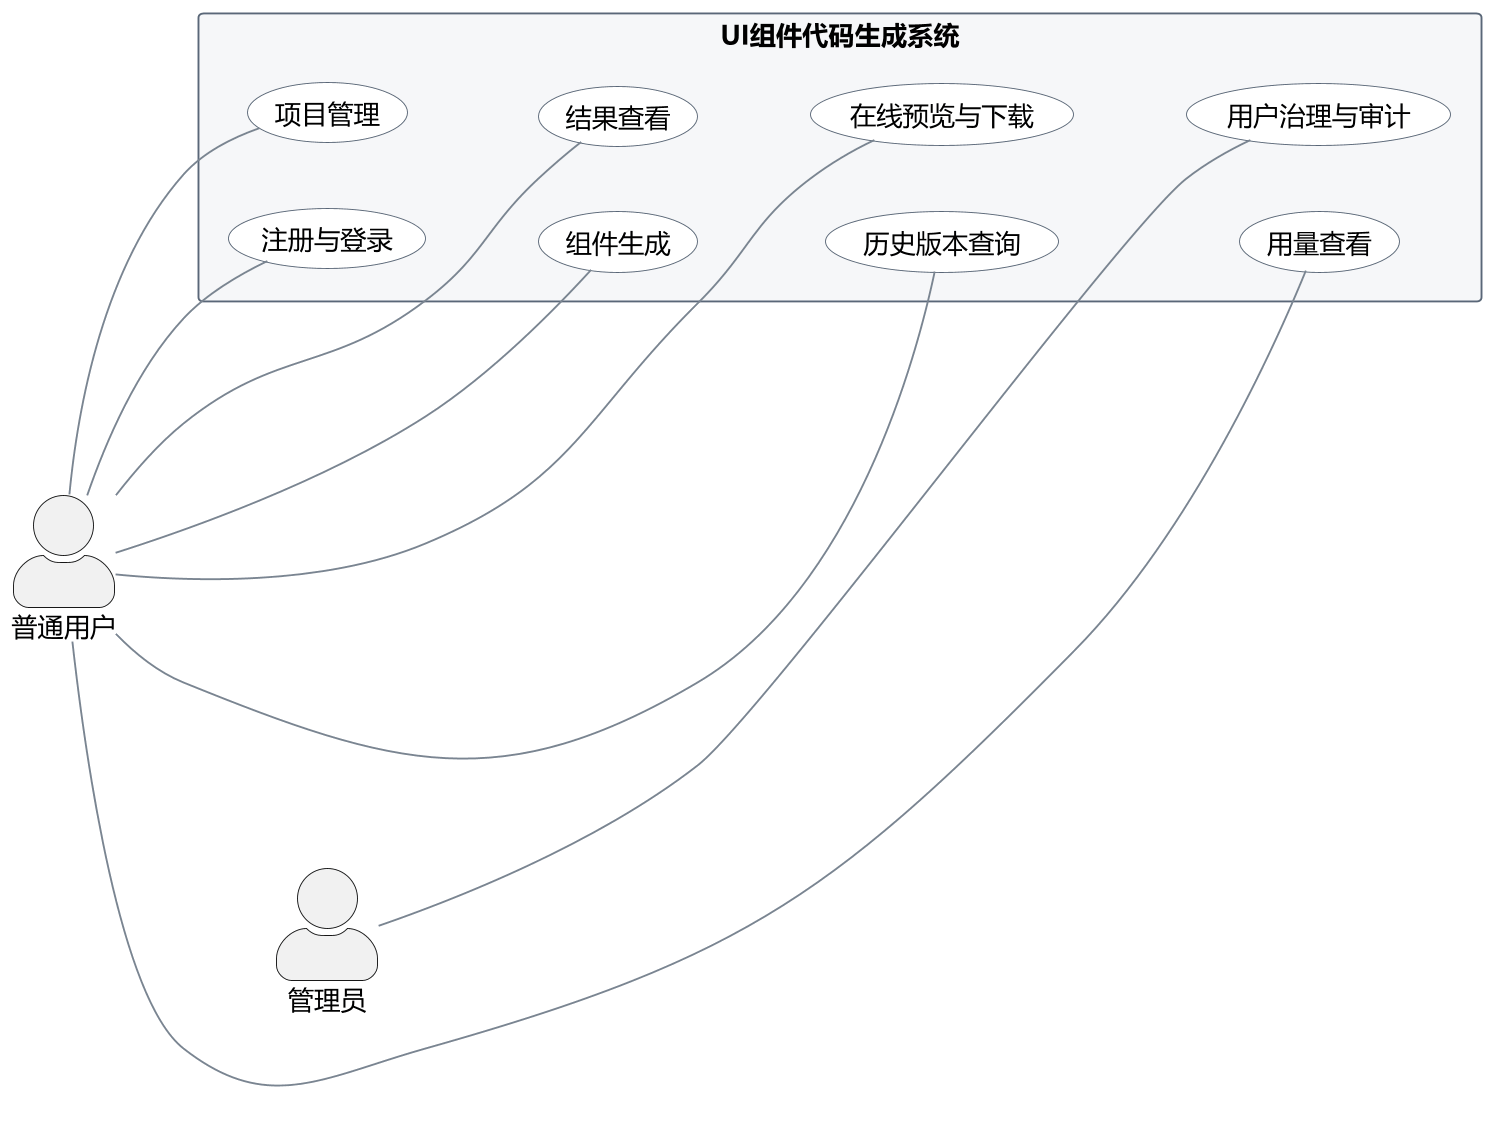

The diagram above was rendered by PlantUML. Its source (embedded in the PNG):
@startuml
left to right direction
skinparam shadowing false
skinparam dpi 180
skinparam defaultFontName Microsoft YaHei
skinparam packageStyle rectangle
skinparam actorStyle awesome
skinparam usecase {
  BackgroundColor white
  BorderColor #5A6778
  ArrowColor #7A8591
}
skinparam rectangle {
  BorderColor #5A6778
  BackgroundColor #F6F7F9
}
actor 普通用户 as User
actor 管理员 as Admin
User -[hidden]down- Admin
rectangle "UI组件代码生成系统" {
  usecase "注册与登录" as UC1
  usecase "项目管理" as UC2
  usecase "组件生成" as UC3
  usecase "结果查看" as UC4
  usecase "历史版本查询" as UC5
  usecase "在线预览与下载" as UC6
  usecase "用量查看" as UC7
  usecase "用户治理与审计" as UC8
  UC1 -[hidden]right- UC2
  UC3 -[hidden]right- UC4
  UC5 -[hidden]right- UC6
  UC7 -[hidden]right- UC8
  UC1 -[hidden]down- UC3
  UC3 -[hidden]down- UC5
  UC5 -[hidden]down- UC7
  UC2 -[hidden]down- UC4
  UC4 -[hidden]down- UC6
  UC6 -[hidden]down- UC8
}
User -- UC1
User -- UC2
User -- UC3
User -- UC4
User -- UC5
User -- UC6
User -- UC7
Admin -- UC8
@enduml